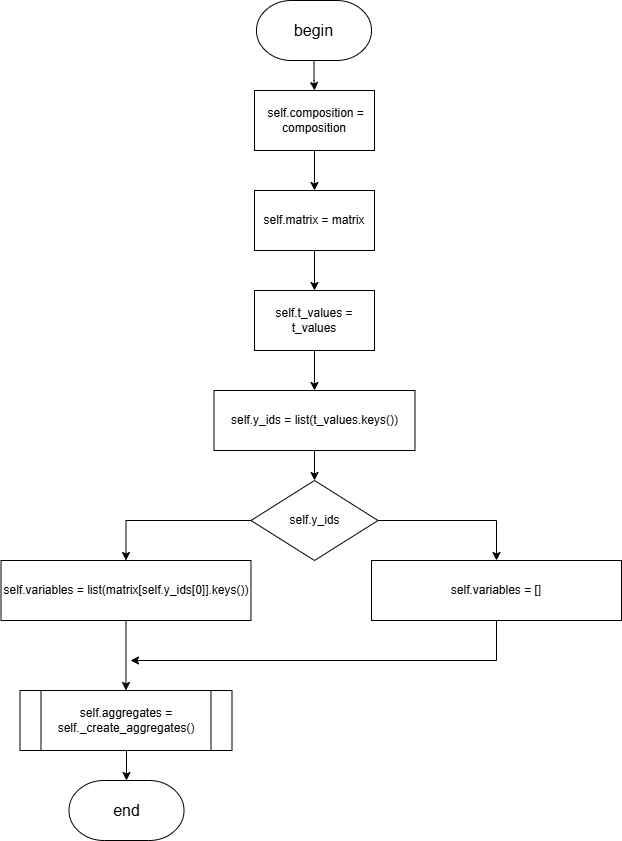

The diagram above was exported from draw.io. Its source (the exported page's mxGraphModel, read from the mxfile embedded in the PNG):
<mxGraphModel dx="2068" dy="1201" grid="1" gridSize="10" guides="1" tooltips="1" connect="1" arrows="1" fold="1" page="1" pageScale="1" pageWidth="827" pageHeight="1169" math="0" shadow="0">
  <root>
    <mxCell id="0" />
    <mxCell id="1" parent="0" />
    <mxCell id="W5jV5MrESUtgodFMC0Ed-1" style="edgeStyle=orthogonalEdgeStyle;rounded=0;orthogonalLoop=1;jettySize=auto;html=1;entryX=0.5;entryY=0;entryDx=0;entryDy=0;" parent="1" source="W5jV5MrESUtgodFMC0Ed-2" target="W5jV5MrESUtgodFMC0Ed-5" edge="1">
      <mxGeometry relative="1" as="geometry" />
    </mxCell>
    <mxCell id="W5jV5MrESUtgodFMC0Ed-2" value="&lt;font style=&quot;font-size: 16px;&quot;&gt;begin&lt;/font&gt;" style="strokeWidth=1;html=1;shape=mxgraph.flowchart.terminator;whiteSpace=wrap;" parent="1" vertex="1">
      <mxGeometry x="356" y="50" width="115" height="60" as="geometry" />
    </mxCell>
    <mxCell id="W5jV5MrESUtgodFMC0Ed-3" value="&lt;font style=&quot;font-size: 16px;&quot;&gt;end&lt;/font&gt;" style="strokeWidth=1;html=1;shape=mxgraph.flowchart.terminator;whiteSpace=wrap;" parent="1" vertex="1">
      <mxGeometry x="168.5" y="830" width="115" height="60" as="geometry" />
    </mxCell>
    <mxCell id="W5jV5MrESUtgodFMC0Ed-4" style="edgeStyle=orthogonalEdgeStyle;rounded=0;orthogonalLoop=1;jettySize=auto;html=1;entryX=0.5;entryY=0;entryDx=0;entryDy=0;" parent="1" source="W5jV5MrESUtgodFMC0Ed-5" target="W5jV5MrESUtgodFMC0Ed-7" edge="1">
      <mxGeometry relative="1" as="geometry" />
    </mxCell>
    <mxCell id="W5jV5MrESUtgodFMC0Ed-5" value="&amp;nbsp;self.composition = composition" style="rounded=0;whiteSpace=wrap;html=1;" parent="1" vertex="1">
      <mxGeometry x="354" y="140" width="120" height="60" as="geometry" />
    </mxCell>
    <mxCell id="W5jV5MrESUtgodFMC0Ed-6" style="edgeStyle=orthogonalEdgeStyle;rounded=0;orthogonalLoop=1;jettySize=auto;html=1;entryX=0.5;entryY=0;entryDx=0;entryDy=0;" parent="1" source="W5jV5MrESUtgodFMC0Ed-7" target="W5jV5MrESUtgodFMC0Ed-9" edge="1">
      <mxGeometry relative="1" as="geometry" />
    </mxCell>
    <mxCell id="W5jV5MrESUtgodFMC0Ed-7" value="self.matrix = matrix" style="rounded=0;whiteSpace=wrap;html=1;" parent="1" vertex="1">
      <mxGeometry x="354" y="240" width="120" height="60" as="geometry" />
    </mxCell>
    <mxCell id="W5jV5MrESUtgodFMC0Ed-8" style="edgeStyle=orthogonalEdgeStyle;rounded=0;orthogonalLoop=1;jettySize=auto;html=1;" parent="1" source="W5jV5MrESUtgodFMC0Ed-9" target="W5jV5MrESUtgodFMC0Ed-11" edge="1">
      <mxGeometry relative="1" as="geometry" />
    </mxCell>
    <mxCell id="W5jV5MrESUtgodFMC0Ed-9" value="&lt;div&gt;self.t_values = t_values&lt;/div&gt;" style="rounded=0;whiteSpace=wrap;html=1;" parent="1" vertex="1">
      <mxGeometry x="354" y="340" width="120" height="60" as="geometry" />
    </mxCell>
    <mxCell id="PhNAvnn3DfH01r5RHSjt-2" style="edgeStyle=orthogonalEdgeStyle;rounded=0;orthogonalLoop=1;jettySize=auto;html=1;exitX=0.5;exitY=1;exitDx=0;exitDy=0;entryX=0.5;entryY=0;entryDx=0;entryDy=0;" parent="1" source="W5jV5MrESUtgodFMC0Ed-11" target="PhNAvnn3DfH01r5RHSjt-1" edge="1">
      <mxGeometry relative="1" as="geometry" />
    </mxCell>
    <mxCell id="W5jV5MrESUtgodFMC0Ed-11" value="&lt;div&gt;self.y_ids = list(t_values.keys())&lt;/div&gt;" style="rounded=0;whiteSpace=wrap;html=1;" parent="1" vertex="1">
      <mxGeometry x="313.5" y="440" width="201" height="60" as="geometry" />
    </mxCell>
    <mxCell id="W5jV5MrESUtgodFMC0Ed-16" style="edgeStyle=orthogonalEdgeStyle;rounded=0;orthogonalLoop=1;jettySize=auto;html=1;" parent="1" source="W5jV5MrESUtgodFMC0Ed-14" target="W5jV5MrESUtgodFMC0Ed-3" edge="1">
      <mxGeometry relative="1" as="geometry" />
    </mxCell>
    <mxCell id="W5jV5MrESUtgodFMC0Ed-14" value="self.aggregates = self._create_aggregates()" style="rounded=0;whiteSpace=wrap;html=1;" parent="1" vertex="1">
      <mxGeometry x="121" y="740" width="210" height="60" as="geometry" />
    </mxCell>
    <mxCell id="PI8cSfaG7aBgKeD9GnAq-1" value="self.aggregates = self._create_aggregates()" style="shape=process;whiteSpace=wrap;html=1;backgroundOutline=1;" parent="1" vertex="1">
      <mxGeometry x="119.5" y="740" width="212" height="60" as="geometry" />
    </mxCell>
    <mxCell id="PhNAvnn3DfH01r5RHSjt-5" style="edgeStyle=orthogonalEdgeStyle;rounded=0;orthogonalLoop=1;jettySize=auto;html=1;exitX=1;exitY=0.5;exitDx=0;exitDy=0;" parent="1" source="PhNAvnn3DfH01r5RHSjt-1" target="PhNAvnn3DfH01r5RHSjt-4" edge="1">
      <mxGeometry relative="1" as="geometry" />
    </mxCell>
    <mxCell id="PhNAvnn3DfH01r5RHSjt-6" style="edgeStyle=orthogonalEdgeStyle;rounded=0;orthogonalLoop=1;jettySize=auto;html=1;exitX=0;exitY=0.5;exitDx=0;exitDy=0;" parent="1" source="PhNAvnn3DfH01r5RHSjt-1" target="PhNAvnn3DfH01r5RHSjt-3" edge="1">
      <mxGeometry relative="1" as="geometry" />
    </mxCell>
    <mxCell id="PhNAvnn3DfH01r5RHSjt-1" value="self.y_ids" style="rhombus;whiteSpace=wrap;html=1;" parent="1" vertex="1">
      <mxGeometry x="350.5" y="530" width="127" height="80" as="geometry" />
    </mxCell>
    <mxCell id="PhNAvnn3DfH01r5RHSjt-7" style="edgeStyle=orthogonalEdgeStyle;rounded=0;orthogonalLoop=1;jettySize=auto;html=1;exitX=0.5;exitY=1;exitDx=0;exitDy=0;" parent="1" source="PhNAvnn3DfH01r5RHSjt-3" target="PI8cSfaG7aBgKeD9GnAq-1" edge="1">
      <mxGeometry relative="1" as="geometry" />
    </mxCell>
    <mxCell id="PhNAvnn3DfH01r5RHSjt-3" value="self.variables = list(matrix[self.y_ids[0]].keys())" style="rounded=0;whiteSpace=wrap;html=1;" parent="1" vertex="1">
      <mxGeometry x="100.5" y="610" width="250" height="60" as="geometry" />
    </mxCell>
    <mxCell id="PhNAvnn3DfH01r5RHSjt-8" style="edgeStyle=orthogonalEdgeStyle;rounded=0;orthogonalLoop=1;jettySize=auto;html=1;exitX=0.5;exitY=1;exitDx=0;exitDy=0;" parent="1" source="PhNAvnn3DfH01r5RHSjt-4" edge="1">
      <mxGeometry relative="1" as="geometry">
        <mxPoint x="230" y="710" as="targetPoint" />
        <Array as="points">
          <mxPoint x="596" y="710" />
        </Array>
      </mxGeometry>
    </mxCell>
    <mxCell id="PhNAvnn3DfH01r5RHSjt-4" value="self.variables = []" style="rounded=0;whiteSpace=wrap;html=1;" parent="1" vertex="1">
      <mxGeometry x="471" y="610" width="250" height="60" as="geometry" />
    </mxCell>
  </root>
</mxGraphModel>